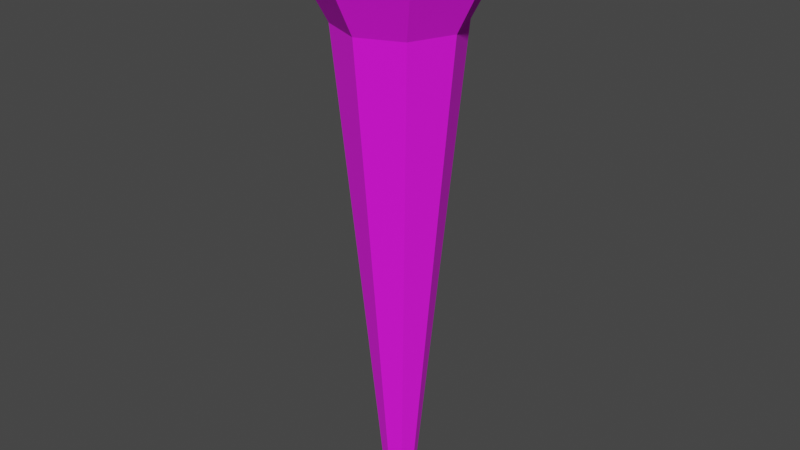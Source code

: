 # Source: tourch2.blend  (saved by Blender 3.1.7; exported with 4.5.12 LTS)
import bpy
from mathutils import Matrix  # noqa: F401  (used for matrix-valued properties, if any)

bpy.ops.wm.read_factory_settings(use_empty=True)
scene = bpy.context.scene
scene.name = 'Scene'

# ---- collections
col_collection = bpy.data.collections.new('Collection'); scene.collection.children.link(col_collection)

# ---- images (referenced by path relative to the original .blend; pixels are not part of the script)
import os
ASSET_DIR = os.environ.get("B2B_ASSET_DIR", "")  # directory of the original .blend (textures are referenced by path, not embedded)
HERE = os.path.dirname(os.path.abspath(__file__))  # packed textures are extracted next to this script under _unpacked/

def load_image(name, relpath, width, height, colorspace="sRGB"):
    """Load a texture the original file referenced (path relative to the .blend, or extracted next to this script)."""
    p = next((c for c in (os.path.join(HERE, relpath), os.path.join(ASSET_DIR, relpath)) if relpath and os.path.exists(c)), "")
    if p:
        img = bpy.data.images.load(p, check_existing=True)
        img.name = name
    else:  # same state as the original file: an image datablock whose file is absent (Cycles renders it pink)
        img = bpy.data.images.new(name, width, height)
        img.source = "FILE"
        img.filepath = "//" + (relpath or name)
    img.colorspace_settings.name = colorspace
    return img
img_material_001_base_color = load_image('Material.001 Base Color', 'textures/Material.001 Base Color.png', 1024, 1024, 'sRGB')

# ---- materials (node trees are filled in below, after node groups)
mat_mat = bpy.data.materials.new('mat')
mat_mat.use_transparent_shadow = False
mat_mat.preview_render_type = 'FLAT'

# ---- material node trees
mat_mat.use_nodes = True; mat_mat.node_tree.nodes.clear()
_N = mat_mat.node_tree.nodes; _L = mat_mat.node_tree.links
n0 = _N.new('ShaderNodeBsdfPrincipled'); n0.name = 'Principled BSDF'; n0.location = (10, 300)
n0.distribution = 'GGX'
n0.subsurface_method = 'RANDOM_WALK_SKIN'
n0.inputs[2].default_value = 1.0
n0.inputs[3].default_value = 1.45
n0.inputs[27].default_value = (0.0, 0.0, 0.0, 1.0)
n0.inputs[28].default_value = 1.0
n1 = _N.new('ShaderNodeOutputMaterial'); n1.name = 'Material Output'; n1.location = (300, 300)
n2 = _N.new('ShaderNodeTexImage'); n2.name = 'Image Texture'; n2.location = (-280, 280)
n2.image = img_material_001_base_color
_L.new(n0.outputs[0], n1.inputs[0])
_L.new(n2.outputs[0], n0.inputs[0])
n1.is_active_output = True

# ---- world
world_world = bpy.data.worlds.new('World'); scene.world = world_world
world_world.use_nodes = True; world_world.node_tree.nodes.clear()
_N = world_world.node_tree.nodes; _L = world_world.node_tree.links
n0 = _N.new('ShaderNodeOutputWorld'); n0.name = 'World Output'; n0.location = (300, 300)
n1 = _N.new('ShaderNodeBackground'); n1.name = 'Background'; n1.location = (10, 300)
n1.inputs[0].default_value = (0.05088, 0.05088, 0.05088, 1.0)
_L.new(n1.outputs[0], n0.inputs[0])
n0.is_active_output = True
world_world.color = (0.05088, 0.05088, 0.05088)
world_world.use_sun_shadow = False
world_world.sun_shadow_jitter_overblur = 0.0

# ---- meshes
me_cone_001 = bpy.data.meshes.new('Cone.001')
me_cone_001.from_pydata([(1.283e-09, -0.03774, 0.08167), (0.02668, -0.02668, 0.08167), (0.03774, 9.313e-09, 0.08167), (0.02668, 0.02668, 0.08167), (-2.016e-09, 0.03774, 0.08167), (-0.02668, 0.02668, 0.08167), (-0.03774, 7.451e-09, 0.08167), (-0.02668, -0.02668, 0.08167), (8.097e-10, -1.863e-08, -0.1193), (6.402e-10, -0.005951, -0.1177), (0.004208, -0.004208, -0.1177), (0.005951, -9.313e-09, -0.1177), (0.004208, 0.004208, -0.1177), (1.199e-10, 0.005951, -0.1177), (-0.004208, 0.004208, -0.1177), (-0.005951, -9.313e-09, -0.1177), (-0.004208, -0.004208, -0.1177), (0.01533, -0.01533, 0.05097), (0.02168, 0.0, 0.05097), (0.01533, 0.01533, 0.05097), (-9.859e-10, 0.02168, 0.05097), (-0.01533, 0.01533, 0.05097), (-0.02168, -1.863e-09, 0.05097), (-0.01533, -0.01533, 0.05097), (9.091e-10, -0.02168, 0.05097)], [], [(9, 8, 10), (10, 8, 11), (11, 8, 12), (12, 8, 13), (13, 8, 14), (14, 8, 15), (0, 1, 2, 3, 4, 5, 6, 7), (15, 8, 16), (16, 8, 9), (23, 16, 9, 24), (22, 15, 16, 23), (21, 14, 15, 22), (20, 13, 14, 21), (19, 12, 13, 20), (18, 11, 12, 19), (17, 10, 11, 18), (24, 9, 10, 17), (0, 24, 17, 1), (1, 17, 18, 2), (2, 18, 19, 3), (3, 19, 20, 4), (4, 20, 21, 5), (5, 21, 22, 6), (6, 22, 23, 7), (7, 23, 24, 0)])
_uv = me_cone_001.uv_layers.new(name='UVMap')
_uv.uv.foreach_set('vector', [0.7694, 0.3004, 0.761, 0.28, 0.7814, 0.2884, 0.7814, 0.2884, 0.761, 0.28, 0.7814, 0.2715, 0.7814, 0.2715, 0.761, 0.28, 0.7694, 0.2595, 0.7694, 0.2595, 0.761, 0.28, 0.7525, 0.2595, 0.7525, 0.2595, 0.761, 0.28, 0.7405, 0.2715, 0.7405, 0.2715, 0.761, 0.28, 0.7405, 0.2884, 0.8165, 0.2595, 0.7405, 0.1835, 0.7405, 0.07601, 0.8165, 2.608e-08, 0.924, 0.0, 1.0, 0.07601, 1.0, 0.1835, 0.924, 0.2595, 0.7405, 0.2884, 0.761, 0.28, 0.7525, 0.3004, 0.7525, 0.3004, 0.761, 0.28, 0.7694, 0.3004, 0.5132, 0.6069, 0.6043, 0.0, 0.6161, 0.003897, 0.5561, 0.6211, 0.431, 0.1268, 0.5009, 0.743, 0.4842, 0.7455, 0.37, 0.136, 0.4759, 0.1318, 0.5132, 0.7443, 0.5009, 0.743, 0.431, 0.1268, 0.7176, 0.1248, 0.6952, 0.7445, 0.6783, 0.7445, 0.6559, 0.1248, 0.1133, 0.136, 0.2275, 0.7455, 0.2162, 0.7504, 0.07187, 0.1539, 0.1744, 0.1268, 0.2443, 0.743, 0.2275, 0.7455, 0.1133, 0.136, 0.2193, 0.1318, 0.2566, 0.7443, 0.2443, 0.743, 0.1744, 0.1268, 0.5561, 0.6211, 0.6161, 0.003897, 0.633, 0.004925, 0.6178, 0.6249, 0.5257, 0.7443, 0.5561, 0.6211, 0.6178, 0.6249, 0.633, 0.7508, 0.2566, 0.008618, 0.2193, 0.1318, 0.1744, 0.1268, 0.1785, 0.0, 0.1785, 0.0, 0.1744, 0.1268, 0.1133, 0.136, 0.07217, 0.01597, 0.07217, 0.01597, 0.1133, 0.136, 0.07187, 0.1539, 0.0, 0.04717, 0.7405, 0.0, 0.7176, 0.1248, 0.6559, 0.1248, 0.633, 0.0, 0.5132, 0.008618, 0.4759, 0.1318, 0.431, 0.1268, 0.4351, 0.0, 0.4351, 0.0, 0.431, 0.1268, 0.37, 0.136, 0.3288, 0.01597, 0.3288, 0.01597, 0.37, 0.136, 0.3285, 0.1539, 0.2566, 0.04717])
me_cone_001.materials.append(mat_mat)
me_cone_001.use_remesh_fix_poles = True
me_cone_001.use_remesh_preserve_attributes = False
me_cone_001.update()

# ---- objects
ob_cone = bpy.data.objects.new('Cone', me_cone_001)

# ---- transforms, parenting, visibility, modifiers, constraints
ob_cone.location = (-1.049e-09, 0.02457, -0.02929)
ob_cone.scale = (4.246, 4.246, 4.246)

# ---- collection membership
col_collection.objects.link(ob_cone)

# ---- scene / render settings (as saved in the file)
scene.frame_start = 1; scene.frame_end = 250; scene.frame_set(21)
scene.render.engine = 'BLENDER_EEVEE_NEXT'
scene.cycles.sampling_pattern = 'TABULATED_SOBOL'
scene.cycles.use_light_tree = False
scene.view_settings.view_transform = 'Filmic'
bpy.context.view_layer.update()

# ---- added for rendering (the .blend has no active camera and no usable light): camera, sun
cam_auto = bpy.data.cameras.new('AutoCamera')
cam_auto.lens = 50.0
cam_auto.sensor_width = 36.0
cam_auto.clip_end = 1000.0
ob_auto_camera = bpy.data.objects.new('AutoCamera', cam_auto)
scene.collection.objects.link(ob_auto_camera)
ob_auto_camera.location = (0.894126, -1.04838, 0.606019)
ob_auto_camera.rotation_euler = (1.09748, -7.21219e-08, 0.694738)
scene.camera = ob_auto_camera
light_auto_sun = bpy.data.lights.new('AutoSun', 'SUN')
light_auto_sun.energy = 3.0
light_auto_sun.angle = 0.0523599
ob_auto_sun = bpy.data.objects.new('AutoSun', light_auto_sun)
scene.collection.objects.link(ob_auto_sun)
ob_auto_sun.rotation_euler = (0.872665, 0.174533, 0.523599)
bpy.context.view_layer.update()
